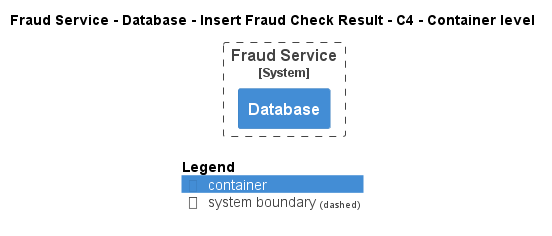

The diagram above was rendered by PlantUML. Its source (embedded in the PNG):
@startuml
!pragma layout smetana
!include ..\..\..\..\..\..\..\.c4s\C4_Container.puml

AddElementTag("c4interflow:lifecycle:new", $bgColor=green, $fontColor=#ffffff, $borderColor=green, $shadowing="False")
AddElementTag("c4interflow:lifecycle:changed", $bgColor=orange, $fontColor=#ffffff, $borderColor=orange, $shadowing="False")
AddElementTag("c4interflow:lifecycle:removed", $bgColor=red, $fontColor=#ffffff, $borderColor=red, $shadowing="False")

AddRelTag("c4interflow:lifecycle:new", $textColor=green, $lineColor=green)
AddRelTag("c4interflow:lifecycle:changed", $textColor=orange, $lineColor=orange)
AddRelTag("c4interflow:lifecycle:removed", $textColor=red, $lineColor=red)

SHOW_PERSON_PORTRAIT()
LAYOUT_TOP_DOWN()

skinparam linetype polyline

title Fraud Service - Database - Insert Fraud Check Result - C4 - Container level


System_Boundary(ECommercePlatform.SoftwareSystems.FraudService, "Fraud Service") {
    Container(ECommercePlatform.SoftwareSystems.FraudService.Containers.Database, "Database", "", "")
}



SHOW_LEGEND()
@enduml